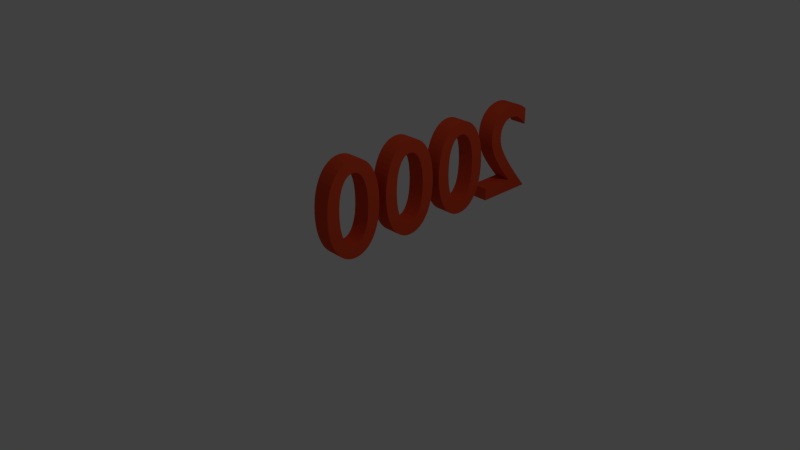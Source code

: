 # Source: 2000.blend  (saved by Blender 2.75.0; exported with 4.5.12 LTS)
import bpy
from mathutils import Matrix  # noqa: F401  (used for matrix-valued properties, if any)

bpy.ops.wm.read_factory_settings(use_empty=True)
scene = bpy.context.scene
scene.name = 'Scene'

# ---- collections
col_collection_1 = bpy.data.collections.new('Collection 1'); scene.collection.children.link(col_collection_1)

# ---- materials (node trees are filled in below, after node groups)
mat_material_001 = bpy.data.materials.new('Material.001')
mat_material_001.alpha_threshold = 0.0
mat_material_001.use_transparent_shadow = False
mat_material_001.diffuse_color = (0.7379, 0.06848, 0.02217, 1.0)
mat_material_001.roughness = 0.5
mat_material_001.specular_intensity = 0.0

# ---- material node trees

# ---- world
world_world = bpy.data.worlds.new('World'); scene.world = world_world
world_world.color = (0.05088, 0.05088, 0.05088)
world_world.use_sun_shadow = False
world_world.sun_shadow_jitter_overblur = 0.0
world_world.cycles.sampling_method = 'MANUAL'
world_world.cycles.sample_map_resolution = 256

# ---- cameras
cam_camera = bpy.data.cameras.new('Camera')
cam_camera.clip_end = 100.0
cam_camera.lens = 35.0
cam_camera.sensor_width = 32.0
cam_camera.sensor_height = 18.0
cam_camera.ortho_scale = 7.314
cam_camera.dof.focus_distance = 0.0
cam_camera.dof.aperture_fstop = 128.0

# ---- lights
light_lamp = bpy.data.lights.new('Lamp', 'POINT')
light_lamp.transmission_factor = 0.0
light_lamp.cutoff_distance = 30.0
light_lamp.energy = 100.0
light_lamp.shadow_buffer_clip_start = 1.001
light_lamp.shadow_soft_size = 0.1
light_lamp.shadow_maximum_resolution = 0.006
light_lamp.use_absolute_resolution = True
light_lamp.cycles.use_multiple_importance_sampling = False

# ---- meshes
me_mesh_002 = bpy.data.meshes.new('Mesh.002')
me_mesh_002.from_pydata([(1.97, 0.341, 0.0), (1.968, 0.392, 0.0), (1.963, 0.4398, 0.0), (1.954, 0.4843, 0.0), (1.942, 0.5251, 0.0), (1.927, 0.562, 0.0), (1.909, 0.5948, 0.0), (1.889, 0.6231, 0.0), (1.866, 0.6469, 0.0), (1.84, 0.6658, 0.0), (1.812, 0.6797, 0.0), (1.782, 0.6881, 0.0), (1.75, 0.691, 0.0), (1.718, 0.6881, 0.0), (1.688, 0.6797, 0.0), (1.66, 0.6658, 0.0), (1.634, 0.6469, 0.0), (1.611, 0.6231, 0.0), (1.59, 0.5948, 0.0), (1.573, 0.562, 0.0), (1.558, 0.5251, 0.0), (1.546, 0.4843, 0.0), (1.537, 0.4398, 0.0), (1.532, 0.392, 0.0), (1.53, 0.341, 0.0), (1.532, 0.29, 0.0), (1.537, 0.2422, 0.0), (1.546, 0.1977, 0.0), (1.558, 0.1569, 0.0), (1.573, 0.12, 0.0), (1.591, 0.08725, 0.0), (1.611, 0.05885, 0.0), (1.634, 0.03507, 0.0), (1.66, 0.01616, 0.0), (1.688, 0.002343, 0.0), (1.718, -0.006124, 0.0), (1.75, -0.009, 0.0), (1.782, -0.006124, 0.0), (1.812, 0.002343, 0.0), (1.84, 0.01616, 0.0), (1.866, 0.03507, 0.0), (1.889, 0.05885, 0.0), (1.91, 0.08725, 0.0), (1.927, 0.12, 0.0), (1.942, 0.1569, 0.0), (1.954, 0.1977, 0.0), (1.963, 0.2422, 0.0), (1.968, 0.29, 0.0), (1.872, 0.341, 0.0), (1.871, 0.3023, 0.0), (1.868, 0.2664, 0.0), (1.864, 0.2333, 0.0), (1.857, 0.2033, 0.0), (1.849, 0.1763, 0.0), (1.839, 0.1525, 0.0), (1.828, 0.1321, 0.0), (1.815, 0.1151, 0.0), (1.801, 0.1017, 0.0), (1.785, 0.09193, 0.0), (1.768, 0.086, 0.0), (1.75, 0.084, 0.0), (1.732, 0.086, 0.0), (1.715, 0.09193, 0.0), (1.699, 0.1017, 0.0), (1.685, 0.1151, 0.0), (1.672, 0.1321, 0.0), (1.661, 0.1525, 0.0), (1.651, 0.1763, 0.0), (1.643, 0.2033, 0.0), (1.636, 0.2333, 0.0), (1.632, 0.2664, 0.0), (1.629, 0.3023, 0.0), (1.628, 0.341, 0.0), (1.629, 0.3797, 0.0), (1.632, 0.4156, 0.0), (1.636, 0.4487, 0.0), (1.643, 0.4787, 0.0), (1.651, 0.5057, 0.0), (1.661, 0.5295, 0.0), (1.672, 0.5499, 0.0), (1.685, 0.5669, 0.0), (1.699, 0.5803, 0.0), (1.715, 0.5901, 0.0), (1.732, 0.596, 0.0), (1.75, 0.598, 0.0), (1.768, 0.596, 0.0), (1.785, 0.5901, 0.0), (1.801, 0.5803, 0.0), (1.815, 0.5669, 0.0), (1.828, 0.5499, 0.0), (1.839, 0.5295, 0.0), (1.849, 0.5057, 0.0), (1.857, 0.4787, 0.0), (1.864, 0.4487, 0.0), (1.868, 0.4156, 0.0), (1.871, 0.3797, 0.0), (1.47, 0.341, 0.0), (1.468, 0.392, 0.0), (1.463, 0.4398, 0.0), (1.454, 0.4843, 0.0), (1.442, 0.5251, 0.0), (1.427, 0.562, 0.0), (1.409, 0.5948, 0.0), (1.389, 0.6231, 0.0), (1.366, 0.6469, 0.0), (1.34, 0.6658, 0.0), (1.312, 0.6797, 0.0), (1.282, 0.6881, 0.0), (1.25, 0.691, 0.0), (1.218, 0.6881, 0.0), (1.188, 0.6797, 0.0), (1.16, 0.6658, 0.0), (1.134, 0.6469, 0.0), (1.111, 0.6231, 0.0), (1.09, 0.5948, 0.0), (1.073, 0.562, 0.0), (1.058, 0.5251, 0.0), (1.046, 0.4843, 0.0), (1.037, 0.4398, 0.0), (1.032, 0.392, 0.0), (1.03, 0.341, 0.0), (1.032, 0.29, 0.0), (1.037, 0.2422, 0.0), (1.046, 0.1977, 0.0), (1.058, 0.1569, 0.0), (1.073, 0.12, 0.0), (1.091, 0.08725, 0.0), (1.111, 0.05885, 0.0), (1.134, 0.03507, 0.0), (1.16, 0.01616, 0.0), (1.188, 0.002343, 0.0), (1.218, -0.006124, 0.0), (1.25, -0.009, 0.0), (1.282, -0.006124, 0.0), (1.312, 0.002343, 0.0), (1.34, 0.01616, 0.0), (1.366, 0.03507, 0.0), (1.389, 0.05885, 0.0), (1.41, 0.08725, 0.0), (1.427, 0.12, 0.0), (1.442, 0.1569, 0.0), (1.454, 0.1977, 0.0), (1.463, 0.2422, 0.0), (1.468, 0.29, 0.0), (1.372, 0.341, 0.0), (1.371, 0.3023, 0.0), (1.368, 0.2664, 0.0), (1.364, 0.2333, 0.0), (1.357, 0.2033, 0.0), (1.349, 0.1763, 0.0), (1.339, 0.1525, 0.0), (1.328, 0.1321, 0.0), (1.315, 0.1151, 0.0), (1.301, 0.1017, 0.0), (1.285, 0.09193, 0.0), (1.268, 0.086, 0.0), (1.25, 0.084, 0.0), (1.232, 0.086, 0.0), (1.215, 0.09193, 0.0), (1.199, 0.1017, 0.0), (1.185, 0.1151, 0.0), (1.172, 0.1321, 0.0), (1.161, 0.1525, 0.0), (1.151, 0.1763, 0.0), (1.143, 0.2033, 0.0), (1.136, 0.2333, 0.0), (1.132, 0.2664, 0.0), (1.129, 0.3023, 0.0), (1.128, 0.341, 0.0), (1.129, 0.3797, 0.0), (1.132, 0.4156, 0.0), (1.136, 0.4487, 0.0), (1.143, 0.4787, 0.0), (1.151, 0.5057, 0.0), (1.161, 0.5295, 0.0), (1.172, 0.5499, 0.0), (1.185, 0.5669, 0.0), (1.199, 0.5803, 0.0), (1.215, 0.5901, 0.0), (1.232, 0.596, 0.0), (1.25, 0.598, 0.0), (1.268, 0.596, 0.0), (1.285, 0.5901, 0.0), (1.301, 0.5803, 0.0), (1.315, 0.5669, 0.0), (1.328, 0.5499, 0.0), (1.339, 0.5295, 0.0), (1.349, 0.5057, 0.0), (1.357, 0.4787, 0.0), (1.364, 0.4487, 0.0), (1.368, 0.4156, 0.0), (1.371, 0.3797, 0.0), (0.97, 0.341, 0.0), (0.9682, 0.392, 0.0), (0.9629, 0.4398, 0.0), (0.9542, 0.4843, 0.0), (0.9423, 0.5251, 0.0), (0.9273, 0.562, 0.0), (0.9095, 0.5948, 0.0), (0.8889, 0.6231, 0.0), (0.8657, 0.6469, 0.0), (0.8401, 0.6658, 0.0), (0.8121, 0.6797, 0.0), (0.7821, 0.6881, 0.0), (0.75, 0.691, 0.0), (0.7179, 0.6881, 0.0), (0.6879, 0.6797, 0.0), (0.6599, 0.6658, 0.0), (0.6343, 0.6469, 0.0), (0.6111, 0.6231, 0.0), (0.5905, 0.5948, 0.0), (0.5727, 0.562, 0.0), (0.5577, 0.5251, 0.0), (0.5458, 0.4843, 0.0), (0.5371, 0.4398, 0.0), (0.5318, 0.392, 0.0), (0.53, 0.341, 0.0), (0.5318, 0.29, 0.0), (0.5371, 0.2422, 0.0), (0.5458, 0.1977, 0.0), (0.5577, 0.1569, 0.0), (0.5727, 0.12, 0.0), (0.5905, 0.08725, 0.0), (0.6111, 0.05885, 0.0), (0.6343, 0.03507, 0.0), (0.6599, 0.01616, 0.0), (0.6879, 0.002343, 0.0), (0.7179, -0.006124, 0.0), (0.75, -0.009, 0.0), (0.7821, -0.006124, 0.0), (0.8121, 0.002343, 0.0), (0.8401, 0.01616, 0.0), (0.8657, 0.03507, 0.0), (0.8889, 0.05885, 0.0), (0.9095, 0.08725, 0.0), (0.9273, 0.12, 0.0), (0.9423, 0.1569, 0.0), (0.9542, 0.1977, 0.0), (0.9629, 0.2422, 0.0), (0.9682, 0.29, 0.0), (0.872, 0.341, 0.0), (0.8711, 0.3023, 0.0), (0.8682, 0.2664, 0.0), (0.8636, 0.2333, 0.0), (0.8573, 0.2033, 0.0), (0.8492, 0.1763, 0.0), (0.8395, 0.1525, 0.0), (0.8282, 0.1321, 0.0), (0.8154, 0.1151, 0.0), (0.8011, 0.1017, 0.0), (0.7854, 0.09193, 0.0), (0.7684, 0.086, 0.0), (0.75, 0.084, 0.0), (0.7316, 0.086, 0.0), (0.7146, 0.09193, 0.0), (0.6989, 0.1017, 0.0), (0.6846, 0.1151, 0.0), (0.6718, 0.1321, 0.0), (0.6605, 0.1525, 0.0), (0.6508, 0.1763, 0.0), (0.6427, 0.2033, 0.0), (0.6364, 0.2333, 0.0), (0.6318, 0.2664, 0.0), (0.6289, 0.3023, 0.0), (0.628, 0.341, 0.0), (0.6289, 0.3797, 0.0), (0.6318, 0.4156, 0.0), (0.6364, 0.4487, 0.0), (0.6427, 0.4787, 0.0), (0.6508, 0.5057, 0.0), (0.6605, 0.5295, 0.0), (0.6718, 0.5499, 0.0), (0.6846, 0.5669, 0.0), (0.6989, 0.5803, 0.0), (0.7146, 0.5901, 0.0), (0.7316, 0.596, 0.0), (0.75, 0.598, 0.0), (0.7684, 0.596, 0.0), (0.7854, 0.5901, 0.0), (0.8011, 0.5803, 0.0), (0.8154, 0.5669, 0.0), (0.8282, 0.5499, 0.0), (0.8395, 0.5295, 0.0), (0.8492, 0.5057, 0.0), (0.8573, 0.4787, 0.0), (0.8636, 0.4487, 0.0), (0.8682, 0.4156, 0.0), (0.8711, 0.3797, 0.0), (0.466, 0.093, 0.0), (0.205, 0.093, 0.0), (0.2411, 0.1365, 0.0), (0.2735, 0.1767, 0.0), (0.3022, 0.2139, 0.0), (0.3275, 0.2486, 0.0), (0.3494, 0.2811, 0.0), (0.368, 0.3118, 0.0), (0.3834, 0.341, 0.0), (0.3958, 0.3691, 0.0), (0.4052, 0.3965, 0.0), (0.4119, 0.4235, 0.0), (0.4157, 0.4506, 0.0), (0.417, 0.478, 0.0), (0.4153, 0.5087, 0.0), (0.4101, 0.5375, 0.0), (0.4018, 0.5644, 0.0), (0.3904, 0.5892, 0.0), (0.3761, 0.6117, 0.0), (0.3591, 0.6318, 0.0), (0.3396, 0.6492, 0.0), (0.3176, 0.6638, 0.0), (0.2934, 0.6754, 0.0), (0.2671, 0.684, 0.0), (0.2389, 0.6892, 0.0), (0.209, 0.691, 0.0), (0.1953, 0.6906, 0.0), (0.1818, 0.6892, 0.0), (0.1684, 0.687, 0.0), (0.155, 0.6839, 0.0), (0.1418, 0.6799, 0.0), (0.1285, 0.675, 0.0), (0.1152, 0.6692, 0.0), (0.102, 0.6624, 0.0), (0.08863, 0.6547, 0.0), (0.0752, 0.6461, 0.0), (0.06167, 0.6365, 0.0), (0.048, 0.626, 0.0), (0.048, 0.503, 0.0), (0.06165, 0.5195, 0.0), (0.0751, 0.5341, 0.0), (0.08838, 0.5469, 0.0), (0.1015, 0.558, 0.0), (0.1144, 0.5674, 0.0), (0.1273, 0.5753, 0.0), (0.1399, 0.5817, 0.0), (0.1525, 0.5867, 0.0), (0.165, 0.5905, 0.0), (0.1774, 0.593, 0.0), (0.1897, 0.5945, 0.0), (0.202, 0.595, 0.0), (0.2184, 0.5939, 0.0), (0.2339, 0.5907, 0.0), (0.2485, 0.5855, 0.0), (0.2621, 0.5785, 0.0), (0.2745, 0.5696, 0.0), (0.2856, 0.5591, 0.0), (0.2953, 0.547, 0.0), (0.3036, 0.5335, 0.0), (0.3101, 0.5186, 0.0), (0.315, 0.5025, 0.0), (0.318, 0.4853, 0.0), (0.319, 0.467, 0.0), (0.3187, 0.4532, 0.0), (0.3177, 0.4402, 0.0), (0.316, 0.4279, 0.0), (0.3137, 0.416, 0.0), (0.3107, 0.4045, 0.0), (0.307, 0.3933, 0.0), (0.3027, 0.382, 0.0), (0.2977, 0.3706, 0.0), (0.292, 0.359, 0.0), (0.2857, 0.347, 0.0), (0.2787, 0.3343, 0.0), (0.271, 0.321, 0.0), (0.2556, 0.2958, 0.0), (0.2385, 0.2697, 0.0), (0.22, 0.243, 0.0), (0.2004, 0.2158, 0.0), (0.18, 0.1884, 0.0), (0.1589, 0.161, 0.0), (0.1374, 0.1337, 0.0), (0.1159, 0.1069, 0.0), (0.09452, 0.08053, 0.0), (0.07357, 0.05498, 0.0), (0.05331, 0.0304, 0.0), (0.034, 0.007, 0.0), (0.034, 0.0, 0.0), (0.466, 0.0, 0.0), (1.97, 0.341, 0.1308), (1.968, 0.392, 0.1308), (1.963, 0.4398, 0.1308), (1.954, 0.4843, 0.1308), (1.942, 0.5251, 0.1308), (1.927, 0.562, 0.1308), (1.909, 0.5948, 0.1308), (1.889, 0.6231, 0.1308), (1.866, 0.6469, 0.1308), (1.84, 0.6658, 0.1308), (1.812, 0.6797, 0.1308), (1.782, 0.6881, 0.1308), (1.75, 0.691, 0.1308), (1.718, 0.6881, 0.1308), (1.688, 0.6797, 0.1308), (1.66, 0.6658, 0.1308), (1.634, 0.6469, 0.1308), (1.611, 0.6231, 0.1308), (1.59, 0.5948, 0.1308), (1.573, 0.562, 0.1308), (1.558, 0.5251, 0.1308), (1.546, 0.4843, 0.1308), (1.537, 0.4398, 0.1308), (1.532, 0.392, 0.1308), (1.53, 0.341, 0.1308), (1.532, 0.29, 0.1308), (1.537, 0.2422, 0.1308), (1.546, 0.1977, 0.1308), (1.558, 0.1569, 0.1308), (1.573, 0.12, 0.1308), (1.591, 0.08725, 0.1308), (1.611, 0.05885, 0.1308), (1.634, 0.03507, 0.1308), (1.66, 0.01616, 0.1308), (1.688, 0.002343, 0.1308), (1.718, -0.006124, 0.1308), (1.75, -0.009, 0.1308), (1.782, -0.006124, 0.1308), (1.812, 0.002343, 0.1308), (1.84, 0.01616, 0.1308), (1.866, 0.03507, 0.1308), (1.889, 0.05885, 0.1308), (1.91, 0.08725, 0.1308), (1.927, 0.12, 0.1308), (1.942, 0.1569, 0.1308), (1.954, 0.1977, 0.1308), (1.963, 0.2422, 0.1308), (1.968, 0.29, 0.1308), (1.872, 0.341, 0.1308), (1.871, 0.3023, 0.1308), (1.868, 0.2664, 0.1308), (1.864, 0.2333, 0.1308), (1.857, 0.2033, 0.1308), (1.849, 0.1763, 0.1308), (1.839, 0.1525, 0.1308), (1.828, 0.1321, 0.1308), (1.815, 0.1151, 0.1308), (1.801, 0.1017, 0.1308), (1.785, 0.09193, 0.1308), (1.768, 0.086, 0.1308), (1.75, 0.084, 0.1308), (1.732, 0.086, 0.1308), (1.715, 0.09193, 0.1308), (1.699, 0.1017, 0.1308), (1.685, 0.1151, 0.1308), (1.672, 0.1321, 0.1308), (1.661, 0.1525, 0.1308), (1.651, 0.1763, 0.1308), (1.643, 0.2033, 0.1308), (1.636, 0.2333, 0.1308), (1.632, 0.2664, 0.1308), (1.629, 0.3023, 0.1308), (1.628, 0.341, 0.1308), (1.629, 0.3797, 0.1308), (1.632, 0.4156, 0.1308), (1.636, 0.4487, 0.1308), (1.643, 0.4787, 0.1308), (1.651, 0.5057, 0.1308), (1.661, 0.5295, 0.1308), (1.672, 0.5499, 0.1308), (1.685, 0.5669, 0.1308), (1.699, 0.5803, 0.1308), (1.715, 0.5901, 0.1308), (1.732, 0.596, 0.1308), (1.75, 0.598, 0.1308), (1.768, 0.596, 0.1308), (1.785, 0.5901, 0.1308), (1.801, 0.5803, 0.1308), (1.815, 0.5669, 0.1308), (1.828, 0.5499, 0.1308), (1.839, 0.5295, 0.1308), (1.849, 0.5057, 0.1308), (1.857, 0.4787, 0.1308), (1.864, 0.4487, 0.1308), (1.868, 0.4156, 0.1308), (1.871, 0.3797, 0.1308), (1.47, 0.341, 0.1308), (1.468, 0.392, 0.1308), (1.463, 0.4398, 0.1308), (1.454, 0.4843, 0.1308), (1.442, 0.5251, 0.1308), (1.427, 0.562, 0.1308), (1.409, 0.5948, 0.1308), (1.389, 0.6231, 0.1308), (1.366, 0.6469, 0.1308), (1.34, 0.6658, 0.1308), (1.312, 0.6797, 0.1308), (1.282, 0.6881, 0.1308), (1.25, 0.691, 0.1308), (1.218, 0.6881, 0.1308), (1.188, 0.6797, 0.1308), (1.16, 0.6658, 0.1308), (1.134, 0.6469, 0.1308), (1.111, 0.6231, 0.1308), (1.09, 0.5948, 0.1308), (1.073, 0.562, 0.1308), (1.058, 0.5251, 0.1308), (1.046, 0.4843, 0.1308), (1.037, 0.4398, 0.1308), (1.032, 0.392, 0.1308), (1.03, 0.341, 0.1308), (1.032, 0.29, 0.1308), (1.037, 0.2422, 0.1308), (1.046, 0.1977, 0.1308), (1.058, 0.1569, 0.1308), (1.073, 0.12, 0.1308), (1.091, 0.08725, 0.1308), (1.111, 0.05885, 0.1308), (1.134, 0.03507, 0.1308), (1.16, 0.01616, 0.1308), (1.188, 0.002343, 0.1308), (1.218, -0.006124, 0.1308), (1.25, -0.009, 0.1308), (1.282, -0.006124, 0.1308), (1.312, 0.002343, 0.1308), (1.34, 0.01616, 0.1308), (1.366, 0.03507, 0.1308), (1.389, 0.05885, 0.1308), (1.41, 0.08725, 0.1308), (1.427, 0.12, 0.1308), (1.442, 0.1569, 0.1308), (1.454, 0.1977, 0.1308), (1.463, 0.2422, 0.1308), (1.468, 0.29, 0.1308), (1.372, 0.341, 0.1308), (1.371, 0.3023, 0.1308), (1.368, 0.2664, 0.1308), (1.364, 0.2333, 0.1308), (1.357, 0.2033, 0.1308), (1.349, 0.1763, 0.1308), (1.339, 0.1525, 0.1308), (1.328, 0.1321, 0.1308), (1.315, 0.1151, 0.1308), (1.301, 0.1017, 0.1308), (1.285, 0.09193, 0.1308), (1.268, 0.086, 0.1308), (1.25, 0.084, 0.1308), (1.232, 0.086, 0.1308), (1.215, 0.09193, 0.1308), (1.199, 0.1017, 0.1308), (1.185, 0.1151, 0.1308), (1.172, 0.1321, 0.1308), (1.161, 0.1525, 0.1308), (1.151, 0.1763, 0.1308), (1.143, 0.2033, 0.1308), (1.136, 0.2333, 0.1308), (1.132, 0.2664, 0.1308), (1.129, 0.3023, 0.1308), (1.128, 0.341, 0.1308), (1.129, 0.3797, 0.1308), (1.132, 0.4156, 0.1308), (1.136, 0.4487, 0.1308), (1.143, 0.4787, 0.1308), (1.151, 0.5057, 0.1308), (1.161, 0.5295, 0.1308), (1.172, 0.5499, 0.1308), (1.185, 0.5669, 0.1308), (1.199, 0.5803, 0.1308), (1.215, 0.5901, 0.1308), (1.232, 0.596, 0.1308), (1.25, 0.598, 0.1308), (1.268, 0.596, 0.1308), (1.285, 0.5901, 0.1308), (1.301, 0.5803, 0.1308), (1.315, 0.5669, 0.1308), (1.328, 0.5499, 0.1308), (1.339, 0.5295, 0.1308), (1.349, 0.5057, 0.1308), (1.357, 0.4787, 0.1308), (1.364, 0.4487, 0.1308), (1.368, 0.4156, 0.1308), (1.371, 0.3797, 0.1308), (0.97, 0.341, 0.1308), (0.9682, 0.392, 0.1308), (0.9629, 0.4398, 0.1308), (0.9542, 0.4843, 0.1308), (0.9423, 0.5251, 0.1308), (0.9273, 0.562, 0.1308), (0.9095, 0.5948, 0.1308), (0.8889, 0.6231, 0.1308), (0.8657, 0.6469, 0.1308), (0.8401, 0.6658, 0.1308), (0.8121, 0.6797, 0.1308), (0.7821, 0.6881, 0.1308), (0.75, 0.691, 0.1308), (0.7179, 0.6881, 0.1308), (0.6879, 0.6797, 0.1308), (0.6599, 0.6658, 0.1308), (0.6343, 0.6469, 0.1308), (0.6111, 0.6231, 0.1308), (0.5905, 0.5948, 0.1308), (0.5727, 0.562, 0.1308), (0.5577, 0.5251, 0.1308), (0.5458, 0.4843, 0.1308), (0.5371, 0.4398, 0.1308), (0.5318, 0.392, 0.1308), (0.53, 0.341, 0.1308), (0.5318, 0.29, 0.1308), (0.5371, 0.2422, 0.1308), (0.5458, 0.1977, 0.1308), (0.5577, 0.1569, 0.1308), (0.5727, 0.12, 0.1308), (0.5905, 0.08725, 0.1308), (0.6111, 0.05885, 0.1308), (0.6343, 0.03507, 0.1308), (0.6599, 0.01616, 0.1308), (0.6879, 0.002343, 0.1308), (0.7179, -0.006124, 0.1308), (0.75, -0.009, 0.1308), (0.7821, -0.006124, 0.1308), (0.8121, 0.002343, 0.1308), (0.8401, 0.01616, 0.1308), (0.8657, 0.03507, 0.1308), (0.8889, 0.05885, 0.1308), (0.9095, 0.08725, 0.1308), (0.9273, 0.12, 0.1308), (0.9423, 0.1569, 0.1308), (0.9542, 0.1977, 0.1308), (0.9629, 0.2422, 0.1308), (0.9682, 0.29, 0.1308), (0.872, 0.341, 0.1308), (0.8711, 0.3023, 0.1308), (0.8682, 0.2664, 0.1308), (0.8636, 0.2333, 0.1308), (0.8573, 0.2033, 0.1308), (0.8492, 0.1763, 0.1308), (0.8395, 0.1525, 0.1308), (0.8282, 0.1321, 0.1308), (0.8154, 0.1151, 0.1308), (0.8011, 0.1017, 0.1308), (0.7854, 0.09193, 0.1308), (0.7684, 0.086, 0.1308), (0.75, 0.084, 0.1308), (0.7316, 0.086, 0.1308), (0.7146, 0.09193, 0.1308), (0.6989, 0.1017, 0.1308), (0.6846, 0.1151, 0.1308), (0.6718, 0.1321, 0.1308), (0.6605, 0.1525, 0.1308), (0.6508, 0.1763, 0.1308), (0.6427, 0.2033, 0.1308), (0.6364, 0.2333, 0.1308), (0.6318, 0.2664, 0.1308), (0.6289, 0.3023, 0.1308), (0.628, 0.341, 0.1308), (0.6289, 0.3797, 0.1308), (0.6318, 0.4156, 0.1308), (0.6364, 0.4487, 0.1308), (0.6427, 0.4787, 0.1308), (0.6508, 0.5057, 0.1308), (0.6605, 0.5295, 0.1308), (0.6718, 0.5499, 0.1308), (0.6846, 0.5669, 0.1308), (0.6989, 0.5803, 0.1308), (0.7146, 0.5901, 0.1308), (0.7316, 0.596, 0.1308), (0.75, 0.598, 0.1308), (0.7684, 0.596, 0.1308), (0.7854, 0.5901, 0.1308), (0.8011, 0.5803, 0.1308), (0.8154, 0.5669, 0.1308), (0.8282, 0.5499, 0.1308), (0.8395, 0.5295, 0.1308), (0.8492, 0.5057, 0.1308), (0.8573, 0.4787, 0.1308), (0.8636, 0.4487, 0.1308), (0.8682, 0.4156, 0.1308), (0.8711, 0.3797, 0.1308), (0.466, 0.093, 0.1308), (0.205, 0.093, 0.1308), (0.2411, 0.1365, 0.1308), (0.2735, 0.1767, 0.1308), (0.3022, 0.2139, 0.1308), (0.3275, 0.2486, 0.1308), (0.3494, 0.2811, 0.1308), (0.368, 0.3118, 0.1308), (0.3834, 0.341, 0.1308), (0.3958, 0.3691, 0.1308), (0.4052, 0.3965, 0.1308), (0.4119, 0.4235, 0.1308), (0.4157, 0.4506, 0.1308), (0.417, 0.478, 0.1308), (0.4153, 0.5087, 0.1308), (0.4101, 0.5375, 0.1308), (0.4018, 0.5644, 0.1308), (0.3904, 0.5892, 0.1308), (0.3761, 0.6117, 0.1308), (0.3591, 0.6318, 0.1308), (0.3396, 0.6492, 0.1308), (0.3176, 0.6638, 0.1308), (0.2934, 0.6754, 0.1308), (0.2671, 0.684, 0.1308), (0.2389, 0.6892, 0.1308), (0.209, 0.691, 0.1308), (0.1953, 0.6906, 0.1308), (0.1818, 0.6892, 0.1308), (0.1684, 0.687, 0.1308), (0.155, 0.6839, 0.1308), (0.1418, 0.6799, 0.1308), (0.1285, 0.675, 0.1308), (0.1152, 0.6692, 0.1308), (0.102, 0.6624, 0.1308), (0.08862, 0.6547, 0.1308), (0.0752, 0.6461, 0.1308), (0.06167, 0.6365, 0.1308), (0.048, 0.626, 0.1308), (0.048, 0.503, 0.1308), (0.06165, 0.5195, 0.1308), (0.0751, 0.5341, 0.1308), (0.08837, 0.5469, 0.1308), (0.1015, 0.558, 0.1308), (0.1144, 0.5674, 0.1308), (0.1273, 0.5753, 0.1308), (0.1399, 0.5817, 0.1308), (0.1525, 0.5867, 0.1308), (0.165, 0.5905, 0.1308), (0.1774, 0.593, 0.1308), (0.1897, 0.5945, 0.1308), (0.202, 0.595, 0.1308), (0.2184, 0.5939, 0.1308), (0.2339, 0.5907, 0.1308), (0.2485, 0.5855, 0.1308), (0.2621, 0.5785, 0.1308), (0.2745, 0.5696, 0.1308), (0.2856, 0.5591, 0.1308), (0.2953, 0.547, 0.1308), (0.3036, 0.5335, 0.1308), (0.3101, 0.5186, 0.1308), (0.315, 0.5025, 0.1308), (0.318, 0.4853, 0.1308), (0.319, 0.467, 0.1308), (0.3187, 0.4532, 0.1308), (0.3177, 0.4402, 0.1308), (0.316, 0.4279, 0.1308), (0.3137, 0.416, 0.1308), (0.3107, 0.4045, 0.1308), (0.307, 0.3933, 0.1308), (0.3027, 0.382, 0.1308), (0.2977, 0.3706, 0.1308), (0.292, 0.359, 0.1308), (0.2857, 0.347, 0.1308), (0.2787, 0.3343, 0.1308), (0.271, 0.321, 0.1308), (0.2556, 0.2958, 0.1308), (0.2385, 0.2697, 0.1308), (0.22, 0.243, 0.1308), (0.2004, 0.2158, 0.1308), (0.18, 0.1884, 0.1308), (0.1589, 0.161, 0.1308), (0.1374, 0.1337, 0.1308), (0.1159, 0.1069, 0.1308), (0.09452, 0.08053, 0.1308), (0.07357, 0.05498, 0.1308), (0.05331, 0.0304, 0.1308), (0.034, 0.007, 0.1308), (0.034, 2.457e-09, 0.1308), (0.466, 2.457e-09, 0.1308)], [], [(13, 12, 11), (13, 11, 10), (14, 13, 10), (14, 10, 9), (15, 14, 9), (15, 9, 8), (16, 15, 8), (17, 16, 8), (17, 8, 7), (18, 17, 7), (18, 7, 84), (84, 7, 6), (18, 84, 83), (85, 84, 6), (18, 83, 82), (86, 85, 6), (19, 18, 82), (86, 6, 5), (19, 82, 81), (87, 86, 5), (19, 81, 80), (88, 87, 5), (19, 80, 79), (89, 88, 5), (20, 19, 79), (89, 5, 4), (20, 79, 78), (90, 89, 4), (20, 78, 77), (91, 90, 4), (21, 20, 77), (91, 4, 3), (21, 77, 76), (92, 91, 3), (22, 21, 76), (92, 3, 2), (22, 76, 75), (93, 92, 2), (22, 75, 74), (94, 93, 2), (23, 22, 74), (94, 2, 1), (23, 74, 73), (95, 94, 1), (24, 23, 73), (95, 1, 0), (24, 73, 72), (48, 95, 0), (25, 24, 72), (25, 72, 71), (49, 48, 0), (49, 0, 47), (25, 71, 70), (50, 49, 47), (26, 25, 70), (50, 47, 46), (26, 70, 69), (51, 50, 46), (27, 26, 69), (51, 46, 45), (52, 51, 45), (27, 69, 68), (53, 52, 45), (27, 68, 67), (28, 27, 67), (53, 45, 44), (54, 53, 44), (28, 67, 66), (29, 28, 66), (54, 44, 43), (55, 54, 43), (29, 66, 65), (56, 55, 43), (29, 65, 64), (30, 29, 64), (56, 43, 42), (57, 56, 42), (30, 64, 63), (58, 57, 42), (30, 63, 62), (59, 58, 42), (30, 62, 61), (31, 30, 61), (59, 42, 41), (60, 59, 41), (31, 61, 60), (31, 60, 41), (32, 31, 41), (32, 41, 40), (33, 32, 40), (33, 40, 39), (34, 33, 39), (34, 39, 38), (35, 34, 38), (35, 38, 37), (36, 35, 37), (109, 108, 107), (109, 107, 106), (110, 109, 106), (110, 106, 105), (111, 110, 105), (111, 105, 104), (112, 111, 104), (113, 112, 104), (113, 104, 103), (114, 113, 103), (114, 103, 180), (180, 103, 102), (114, 180, 179), (181, 180, 102), (114, 179, 178), (182, 181, 102), (115, 114, 178), (182, 102, 101), (115, 178, 177), (183, 182, 101), (115, 177, 176), (184, 183, 101), (115, 176, 175), (185, 184, 101), (116, 115, 175), (185, 101, 100), (116, 175, 174), (186, 185, 100), (116, 174, 173), (187, 186, 100), (117, 116, 173), (187, 100, 99), (117, 173, 172), (188, 187, 99), (118, 117, 172), (188, 99, 98), (118, 172, 171), (189, 188, 98), (118, 171, 170), (190, 189, 98), (119, 118, 170), (190, 98, 97), (119, 170, 169), (191, 190, 97), (120, 119, 169), (191, 97, 96), (120, 169, 168), (144, 191, 96), (121, 120, 168), (121, 168, 167), (145, 144, 96), (145, 96, 143), (121, 167, 166), (146, 145, 143), (122, 121, 166), (146, 143, 142), (122, 166, 165), (147, 146, 142), (123, 122, 165), (147, 142, 141), (148, 147, 141), (123, 165, 164), (149, 148, 141), (123, 164, 163), (124, 123, 163), (149, 141, 140), (150, 149, 140), (124, 163, 162), (125, 124, 162), (150, 140, 139), (151, 150, 139), (125, 162, 161), (152, 151, 139), (125, 161, 160), (126, 125, 160), (152, 139, 138), (153, 152, 138), (126, 160, 159), (154, 153, 138), (126, 159, 158), (155, 154, 138), (126, 158, 157), (127, 126, 157), (155, 138, 137), (156, 155, 137), (127, 157, 156), (127, 156, 137), (128, 127, 137), (128, 137, 136), (129, 128, 136), (129, 136, 135), (130, 129, 135), (130, 135, 134), (131, 130, 134), (131, 134, 133), (132, 131, 133), (205, 204, 203), (205, 203, 202), (206, 205, 202), (206, 202, 201), (207, 206, 201), (207, 201, 200), (208, 207, 200), (209, 208, 200), (209, 200, 199), (210, 209, 199), (210, 199, 276), (276, 199, 198), (210, 276, 275), (277, 276, 198), (210, 275, 274), (278, 277, 198), (211, 210, 274), (278, 198, 197), (211, 274, 273), (279, 278, 197), (211, 273, 272), (280, 279, 197), (211, 272, 271), (281, 280, 197), (212, 211, 271), (281, 197, 196), (212, 271, 270), (282, 281, 196), (212, 270, 269), (283, 282, 196), (213, 212, 269), (283, 196, 195), (213, 269, 268), (284, 283, 195), (214, 213, 268), (284, 195, 194), (214, 268, 267), (285, 284, 194), (214, 267, 266), (286, 285, 194), (215, 214, 266), (286, 194, 193), (215, 266, 265), (287, 286, 193), (216, 215, 265), (287, 193, 192), (216, 265, 264), (240, 287, 192), (217, 216, 264), (217, 264, 263), (241, 240, 192), (241, 192, 239), (217, 263, 262), (242, 241, 239), (218, 217, 262), (242, 239, 238), (218, 262, 261), (243, 242, 238), (219, 218, 261), (243, 238, 237), (244, 243, 237), (219, 261, 260), (245, 244, 237), (219, 260, 259), (220, 219, 259), (245, 237, 236), (246, 245, 236), (220, 259, 258), (221, 220, 258), (246, 236, 235), (247, 246, 235), (221, 258, 257), (248, 247, 235), (221, 257, 256), (222, 221, 256), (248, 235, 234), (249, 248, 234), (222, 256, 255), (250, 249, 234), (222, 255, 254), (251, 250, 234), (222, 254, 253), (223, 222, 253), (251, 234, 233), (252, 251, 233), (223, 253, 252), (223, 252, 233), (224, 223, 233), (224, 233, 232), (225, 224, 232), (225, 232, 231), (226, 225, 231), (226, 231, 230), (227, 226, 230), (227, 230, 229), (228, 227, 229), (314, 313, 312), (315, 314, 312), (316, 315, 312), (316, 312, 311), (317, 316, 311), (317, 311, 310), (318, 317, 310), (319, 318, 310), (319, 310, 309), (320, 319, 309), (321, 320, 309), (321, 309, 308), (322, 321, 308), (323, 322, 308), (323, 308, 307), (324, 323, 307), (325, 324, 307), (325, 307, 306), (326, 325, 327), (327, 325, 328), (328, 325, 329), (329, 325, 330), (330, 325, 331), (331, 325, 332), (332, 325, 333), (333, 325, 334), (334, 325, 335), (335, 325, 336), (336, 325, 337), (337, 325, 306), (337, 306, 338), (338, 306, 305), (339, 338, 305), (340, 339, 305), (341, 340, 305), (341, 305, 304), (342, 341, 304), (343, 342, 304), (344, 343, 304), (344, 304, 303), (345, 344, 303), (346, 345, 303), (346, 303, 302), (347, 346, 302), (348, 347, 302), (348, 302, 301), (349, 348, 301), (350, 349, 301), (350, 301, 300), (351, 350, 300), (352, 351, 300), (352, 300, 299), (353, 352, 299), (354, 353, 299), (354, 299, 298), (355, 354, 298), (356, 355, 298), (356, 298, 297), (357, 356, 297), (358, 357, 297), (359, 358, 297), (359, 297, 296), (360, 359, 296), (361, 360, 296), (361, 296, 295), (362, 361, 295), (363, 362, 295), (363, 295, 294), (364, 363, 294), (364, 294, 293), (365, 364, 293), (365, 293, 292), (366, 365, 292), (367, 366, 292), (367, 292, 291), (368, 367, 291), (368, 291, 290), (369, 368, 290), (369, 290, 289), (370, 369, 289), (371, 370, 289), (371, 289, 288), (371, 288, 376), (372, 371, 376), (373, 372, 376), (374, 373, 376), (375, 374, 376), (390, 388, 389), (390, 387, 388), (391, 387, 390), (391, 386, 387), (392, 386, 391), (392, 385, 386), (393, 385, 392), (394, 385, 393), (394, 384, 385), (395, 384, 394), (395, 461, 384), (461, 383, 384), (395, 460, 461), (462, 383, 461), (395, 459, 460), (463, 383, 462), (396, 459, 395), (463, 382, 383), (396, 458, 459), (464, 382, 463), (396, 457, 458), (465, 382, 464), (396, 456, 457), (466, 382, 465), (397, 456, 396), (466, 381, 382), (397, 455, 456), (467, 381, 466), (397, 454, 455), (468, 381, 467), (398, 454, 397), (468, 380, 381), (398, 453, 454), (469, 380, 468), (399, 453, 398), (469, 379, 380), (399, 452, 453), (470, 379, 469), (399, 451, 452), (471, 379, 470), (400, 451, 399), (471, 378, 379), (400, 450, 451), (472, 378, 471), (401, 450, 400), (472, 377, 378), (401, 449, 450), (425, 377, 472), (402, 449, 401), (402, 448, 449), (426, 377, 425), (426, 424, 377), (402, 447, 448), (427, 424, 426), (403, 447, 402), (427, 423, 424), (403, 446, 447), (428, 423, 427), (404, 446, 403), (428, 422, 423), (429, 422, 428), (404, 445, 446), (430, 422, 429), (404, 444, 445), (405, 444, 404), (430, 421, 422), (431, 421, 430), (405, 443, 444), (406, 443, 405), (431, 420, 421), (432, 420, 431), (406, 442, 443), (433, 420, 432), (406, 441, 442), (407, 441, 406), (433, 419, 420), (434, 419, 433), (407, 440, 441), (435, 419, 434), (407, 439, 440), (436, 419, 435), (407, 438, 439), (408, 438, 407), (436, 418, 419), (437, 418, 436), (408, 437, 438), (408, 418, 437), (409, 418, 408), (409, 417, 418), (410, 417, 409), (410, 416, 417), (411, 416, 410), (411, 415, 416), (412, 415, 411), (412, 414, 415), (413, 414, 412), (486, 484, 485), (486, 483, 484), (487, 483, 486), (487, 482, 483), (488, 482, 487), (488, 481, 482), (489, 481, 488), (490, 481, 489), (490, 480, 481), (491, 480, 490), (491, 557, 480), (557, 479, 480), (491, 556, 557), (558, 479, 557), (491, 555, 556), (559, 479, 558), (492, 555, 491), (559, 478, 479), (492, 554, 555), (560, 478, 559), (492, 553, 554), (561, 478, 560), (492, 552, 553), (562, 478, 561), (493, 552, 492), (562, 477, 478), (493, 551, 552), (563, 477, 562), (493, 550, 551), (564, 477, 563), (494, 550, 493), (564, 476, 477), (494, 549, 550), (565, 476, 564), (495, 549, 494), (565, 475, 476), (495, 548, 549), (566, 475, 565), (495, 547, 548), (567, 475, 566), (496, 547, 495), (567, 474, 475), (496, 546, 547), (568, 474, 567), (497, 546, 496), (568, 473, 474), (497, 545, 546), (521, 473, 568), (498, 545, 497), (498, 544, 545), (522, 473, 521), (522, 520, 473), (498, 543, 544), (523, 520, 522), (499, 543, 498), (523, 519, 520), (499, 542, 543), (524, 519, 523), (500, 542, 499), (524, 518, 519), (525, 518, 524), (500, 541, 542), (526, 518, 525), (500, 540, 541), (501, 540, 500), (526, 517, 518), (527, 517, 526), (501, 539, 540), (502, 539, 501), (527, 516, 517), (528, 516, 527), (502, 538, 539), (529, 516, 528), (502, 537, 538), (503, 537, 502), (529, 515, 516), (530, 515, 529), (503, 536, 537), (531, 515, 530), (503, 535, 536), (532, 515, 531), (503, 534, 535), (504, 534, 503), (532, 514, 515), (533, 514, 532), (504, 533, 534), (504, 514, 533), (505, 514, 504), (505, 513, 514), (506, 513, 505), (506, 512, 513), (507, 512, 506), (507, 511, 512), (508, 511, 507), (508, 510, 511), (509, 510, 508), (582, 580, 581), (582, 579, 580), (583, 579, 582), (583, 578, 579), (584, 578, 583), (584, 577, 578), (585, 577, 584), (586, 577, 585), (586, 576, 577), (587, 576, 586), (587, 653, 576), (653, 575, 576), (587, 652, 653), (654, 575, 653), (587, 651, 652), (655, 575, 654), (588, 651, 587), (655, 574, 575), (588, 650, 651), (656, 574, 655), (588, 649, 650), (657, 574, 656), (588, 648, 649), (658, 574, 657), (589, 648, 588), (658, 573, 574), (589, 647, 648), (659, 573, 658), (589, 646, 647), (660, 573, 659), (590, 646, 589), (660, 572, 573), (590, 645, 646), (661, 572, 660), (591, 645, 590), (661, 571, 572), (591, 644, 645), (662, 571, 661), (591, 643, 644), (663, 571, 662), (592, 643, 591), (663, 570, 571), (592, 642, 643), (664, 570, 663), (593, 642, 592), (664, 569, 570), (593, 641, 642), (617, 569, 664), (594, 641, 593), (594, 640, 641), (618, 569, 617), (618, 616, 569), (594, 639, 640), (619, 616, 618), (595, 639, 594), (619, 615, 616), (595, 638, 639), (620, 615, 619), (596, 638, 595), (620, 614, 615), (621, 614, 620), (596, 637, 638), (622, 614, 621), (596, 636, 637), (597, 636, 596), (622, 613, 614), (623, 613, 622), (597, 635, 636), (598, 635, 597), (623, 612, 613), (624, 612, 623), (598, 634, 635), (625, 612, 624), (598, 633, 634), (599, 633, 598), (625, 611, 612), (626, 611, 625), (599, 632, 633), (627, 611, 626), (599, 631, 632), (628, 611, 627), (599, 630, 631), (600, 630, 599), (628, 610, 611), (629, 610, 628), (600, 629, 630), (600, 610, 629), (601, 610, 600), (601, 609, 610), (602, 609, 601), (602, 608, 609), (603, 608, 602), (603, 607, 608), (604, 607, 603), (604, 606, 607), (605, 606, 604), (691, 689, 690), (692, 689, 691), (693, 689, 692), (693, 688, 689), (694, 688, 693), (694, 687, 688), (695, 687, 694), (696, 687, 695), (696, 686, 687), (697, 686, 696), (698, 686, 697), (698, 685, 686), (699, 685, 698), (700, 685, 699), (700, 684, 685), (701, 684, 700), (702, 684, 701), (702, 683, 684), (703, 704, 702), (704, 705, 702), (705, 706, 702), (706, 707, 702), (707, 708, 702), (708, 709, 702), (709, 710, 702), (710, 711, 702), (711, 712, 702), (712, 713, 702), (713, 714, 702), (714, 683, 702), (714, 715, 683), (715, 682, 683), (716, 682, 715), (717, 682, 716), (718, 682, 717), (718, 681, 682), (719, 681, 718), (720, 681, 719), (721, 681, 720), (721, 680, 681), (722, 680, 721), (723, 680, 722), (723, 679, 680), (724, 679, 723), (725, 679, 724), (725, 678, 679), (726, 678, 725), (727, 678, 726), (727, 677, 678), (728, 677, 727), (729, 677, 728), (729, 676, 677), (730, 676, 729), (731, 676, 730), (731, 675, 676), (732, 675, 731), (733, 675, 732), (733, 674, 675), (734, 674, 733), (735, 674, 734), (736, 674, 735), (736, 673, 674), (737, 673, 736), (738, 673, 737), (738, 672, 673), (739, 672, 738), (740, 672, 739), (740, 671, 672), (741, 671, 740), (741, 670, 671), (742, 670, 741), (742, 669, 670), (743, 669, 742), (744, 669, 743), (744, 668, 669), (745, 668, 744), (745, 667, 668), (746, 667, 745), (746, 666, 667), (747, 666, 746), (748, 666, 747), (748, 665, 666), (748, 753, 665), (749, 753, 748), (750, 753, 749), (751, 753, 750), (752, 753, 751), (127, 128, 505, 504), (42, 43, 420, 419), (156, 157, 534, 533), (212, 213, 590, 589), (260, 261, 638, 637), (32, 33, 410, 409), (8, 9, 386, 385), (202, 203, 580, 579), (131, 132, 509, 508), (94, 95, 472, 471), (227, 228, 605, 604), (352, 353, 730, 729), (53, 54, 431, 430), (376, 288, 665, 753), (251, 252, 629, 628), (310, 311, 688, 687), (207, 208, 585, 584), (161, 162, 539, 538), (311, 312, 689, 688), (97, 98, 475, 474), (308, 309, 686, 685), (243, 244, 621, 620), (204, 205, 582, 581), (78, 79, 456, 455), (215, 216, 593, 592), (140, 141, 518, 517), (177, 178, 555, 554), (0, 1, 378, 377), (51, 52, 429, 428), (34, 35, 412, 411), (70, 71, 448, 447), (172, 173, 550, 549), (368, 369, 746, 745), (48, 49, 426, 425), (309, 310, 687, 686), (185, 186, 563, 562), (83, 84, 461, 460), (286, 287, 664, 663), (295, 296, 673, 672), (344, 345, 722, 721), (59, 60, 437, 436), (285, 286, 663, 662), (132, 133, 510, 509), (292, 293, 670, 669), (257, 258, 635, 634), (199, 200, 577, 576), (113, 114, 491, 490), (108, 109, 486, 485), (294, 295, 672, 671), (360, 361, 738, 737), (336, 337, 714, 713), (302, 303, 680, 679), (50, 51, 428, 427), (121, 122, 499, 498), (56, 57, 434, 433), (91, 92, 469, 468), (145, 146, 523, 522), (293, 294, 671, 670), (61, 62, 439, 438), (100, 101, 478, 477), (303, 304, 681, 680), (158, 159, 536, 535), (41, 42, 419, 418), (300, 301, 678, 677), (327, 328, 705, 704), (232, 233, 610, 609), (58, 59, 436, 435), (164, 165, 542, 541), (301, 302, 679, 678), (208, 209, 586, 585), (21, 22, 399, 398), (153, 154, 531, 530), (279, 280, 657, 656), (75, 76, 453, 452), (194, 195, 572, 571), (216, 217, 594, 593), (351, 352, 729, 728), (188, 189, 566, 565), (19, 20, 397, 396), (84, 85, 462, 461), (277, 278, 655, 654), (234, 235, 612, 611), (116, 117, 494, 493), (18, 19, 396, 395), (67, 68, 445, 444), (345, 346, 723, 722), (20, 21, 398, 397), (33, 34, 411, 410), (278, 279, 656, 655), (375, 376, 753, 752), (167, 168, 545, 544), (231, 232, 609, 608), (288, 289, 666, 665), (190, 191, 568, 567), (197, 198, 575, 574), (27, 28, 405, 404), (312, 313, 690, 689), (137, 138, 515, 514), (26, 27, 404, 403), (280, 281, 658, 657), (337, 338, 715, 714), (200, 201, 578, 577), (196, 197, 574, 573), (367, 368, 745, 744), (180, 181, 558, 557), (262, 263, 640, 639), (320, 321, 698, 697), (49, 50, 427, 426), (359, 360, 737, 736), (245, 246, 623, 622), (224, 225, 602, 601), (304, 305, 682, 681), (29, 30, 407, 406), (124, 125, 502, 501), (271, 272, 649, 648), (143, 96, 473, 520), (272, 273, 650, 649), (92, 93, 470, 469), (269, 270, 647, 646), (107, 108, 485, 484), (159, 160, 537, 536), (270, 271, 648, 647), (299, 300, 677, 676), (11, 12, 389, 388), (239, 192, 569, 616), (28, 29, 406, 405), (57, 58, 435, 434), (129, 130, 507, 506), (10, 11, 388, 387), (264, 265, 642, 641), (221, 222, 599, 598), (142, 143, 520, 519), (240, 241, 618, 617), (76, 77, 454, 453), (223, 224, 601, 600), (13, 14, 391, 390), (44, 45, 422, 421), (99, 100, 477, 476), (175, 176, 553, 552), (296, 297, 674, 673), (226, 227, 604, 603), (217, 218, 595, 594), (328, 329, 706, 705), (248, 249, 626, 625), (68, 69, 446, 445), (36, 37, 414, 413), (150, 151, 528, 527), (5, 6, 383, 382), (209, 210, 587, 586), (229, 230, 607, 606), (374, 375, 752, 751), (3, 4, 381, 380), (12, 13, 390, 389), (192, 193, 570, 569), (250, 251, 628, 627), (201, 202, 579, 578), (237, 238, 615, 614), (115, 116, 493, 492), (339, 340, 717, 716), (183, 184, 561, 560), (242, 243, 620, 619), (2, 3, 380, 379), (4, 5, 382, 381), (52, 53, 430, 429), (85, 86, 463, 462), (173, 174, 551, 550), (321, 322, 699, 698), (247, 248, 625, 624), (291, 292, 669, 668), (17, 18, 395, 394), (342, 343, 720, 719), (106, 107, 484, 483), (282, 283, 660, 659), (134, 135, 512, 511), (358, 359, 736, 735), (82, 83, 460, 459), (340, 341, 718, 717), (25, 26, 403, 402), (166, 167, 544, 543), (366, 367, 744, 743), (256, 257, 634, 633), (329, 330, 707, 706), (253, 254, 631, 630), (123, 124, 501, 500), (168, 169, 546, 545), (274, 275, 652, 651), (315, 316, 693, 692), (298, 299, 676, 675), (165, 166, 543, 542), (151, 152, 529, 528), (353, 354, 731, 730), (261, 262, 639, 638), (246, 247, 624, 623), (90, 91, 468, 467), (79, 80, 457, 456), (266, 267, 644, 643), (263, 264, 641, 640), (98, 99, 476, 475), (9, 10, 387, 386), (93, 94, 471, 470), (135, 136, 513, 512), (307, 308, 685, 684), (206, 207, 584, 583), (331, 332, 709, 708), (369, 370, 747, 746), (87, 88, 465, 464), (181, 182, 559, 558), (332, 333, 710, 709), (230, 231, 608, 607), (334, 335, 712, 711), (39, 40, 417, 416), (74, 75, 452, 451), (114, 115, 492, 491), (160, 161, 538, 537), (60, 61, 438, 437), (214, 215, 592, 591), (361, 362, 739, 738), (191, 144, 521, 568), (233, 234, 611, 610), (77, 78, 455, 454), (189, 190, 567, 566), (122, 123, 500, 499), (71, 72, 449, 448), (66, 67, 444, 443), (176, 177, 554, 553), (22, 23, 400, 399), (69, 70, 447, 446), (55, 56, 433, 432), (184, 185, 562, 561), (238, 239, 616, 615), (290, 291, 668, 667), (149, 150, 527, 526), (1, 2, 379, 378), (193, 194, 571, 570), (174, 175, 552, 551), (284, 285, 662, 661), (297, 298, 675, 674), (341, 342, 719, 718), (283, 284, 661, 660), (198, 199, 576, 575), (46, 47, 424, 423), (182, 183, 560, 559), (104, 105, 482, 481), (219, 220, 597, 596), (171, 172, 549, 548), (275, 276, 653, 652), (319, 320, 697, 696), (38, 39, 416, 415), (103, 104, 481, 480), (258, 259, 636, 635), (109, 110, 487, 486), (30, 31, 408, 407), (316, 317, 694, 693), (314, 315, 692, 691), (323, 324, 701, 700), (318, 319, 696, 695), (101, 102, 479, 478), (157, 158, 535, 534), (287, 240, 617, 664), (154, 155, 532, 531), (80, 81, 458, 457), (267, 268, 645, 644), (95, 48, 425, 472), (333, 334, 711, 710), (211, 212, 589, 588), (324, 325, 702, 701), (326, 327, 704, 703), (306, 307, 684, 683), (96, 97, 474, 473), (146, 147, 524, 523), (88, 89, 466, 465), (225, 226, 603, 602), (203, 204, 581, 580), (138, 139, 516, 515), (14, 15, 392, 391), (144, 145, 522, 521), (63, 64, 441, 440), (371, 372, 749, 748), (54, 55, 432, 431), (249, 250, 627, 626), (152, 153, 530, 529), (236, 237, 614, 613), (47, 0, 377, 424), (163, 164, 541, 540), (117, 118, 495, 494), (276, 277, 654, 653), (354, 355, 732, 731), (72, 73, 450, 449), (23, 24, 401, 400), (289, 290, 667, 666), (187, 188, 565, 564), (6, 7, 384, 383), (372, 373, 750, 749), (141, 142, 519, 518), (179, 180, 557, 556), (241, 242, 619, 618), (350, 351, 728, 727), (348, 349, 726, 725), (347, 348, 725, 724), (255, 256, 633, 632), (136, 137, 514, 513), (133, 134, 511, 510), (313, 314, 691, 690), (64, 65, 442, 441), (170, 171, 548, 547), (356, 357, 734, 733), (268, 269, 646, 645), (112, 113, 490, 489), (111, 112, 489, 488), (259, 260, 637, 636), (31, 32, 409, 408), (355, 356, 733, 732), (370, 371, 748, 747), (317, 318, 695, 694), (346, 347, 724, 723), (125, 126, 503, 502), (119, 120, 497, 496), (222, 223, 600, 599), (362, 363, 740, 739), (110, 111, 488, 487), (81, 82, 459, 458), (364, 365, 742, 741), (228, 229, 606, 605), (120, 121, 498, 497), (305, 306, 683, 682), (325, 326, 703, 702), (338, 339, 716, 715), (363, 364, 741, 740), (155, 156, 533, 532), (89, 90, 467, 466), (213, 214, 591, 590), (102, 103, 480, 479), (330, 331, 708, 707), (62, 63, 440, 439), (43, 44, 421, 420), (15, 16, 393, 392), (147, 148, 525, 524), (162, 163, 540, 539), (128, 129, 506, 505), (252, 253, 630, 629), (130, 131, 508, 507), (373, 374, 751, 750), (73, 74, 451, 450), (7, 8, 385, 384), (235, 236, 613, 612), (139, 140, 517, 516), (186, 187, 564, 563), (45, 46, 423, 422), (118, 119, 496, 495), (178, 179, 556, 555), (244, 245, 622, 621), (40, 41, 418, 417), (218, 219, 596, 595), (37, 38, 415, 414), (195, 196, 573, 572), (349, 350, 727, 726), (86, 87, 464, 463), (16, 17, 394, 393), (357, 358, 735, 734), (148, 149, 526, 525), (220, 221, 598, 597), (343, 344, 721, 720), (205, 206, 583, 582), (281, 282, 659, 658), (65, 66, 443, 442), (254, 255, 632, 631), (24, 25, 402, 401), (210, 211, 588, 587), (365, 366, 743, 742), (169, 170, 547, 546), (273, 274, 651, 650), (126, 127, 504, 503), (322, 323, 700, 699), (105, 106, 483, 482), (335, 336, 713, 712), (265, 266, 643, 642), (35, 36, 413, 412)])
me_mesh_002.materials.append(mat_material_001)
me_mesh_002.use_remesh_preserve_volume = False
me_mesh_002.use_remesh_preserve_attributes = False
me_mesh_002.use_mirror_vertex_groups = False
me_mesh_002.update()

# ---- objects
ob_text = bpy.data.objects.new('Text', me_mesh_002)
ob_lamp = bpy.data.objects.new('Lamp', light_lamp)
ob_camera = bpy.data.objects.new('Camera', cam_camera)

# ---- transforms, parenting, visibility, modifiers, constraints
ob_text.location = (6.965e-07, 3.032, 0.05538)
ob_text.rotation_euler = (-1.571, -3.135, 1.571)
ob_text.scale = (1.907, 1.907, 1.907)
ob_text.lineart.crease_threshold = 0.0
ob_lamp.location = (4.076, 1.005, 5.904)
ob_lamp.rotation_euler = (0.6503, 0.05522, 1.866)
ob_lamp.lock_rotations_4d = False
ob_lamp.empty_display_type = 'ARROWS'
ob_lamp.color = (0.0, 0.0, 0.0, 0.0)
ob_lamp.lineart.crease_threshold = 0.0
ob_camera.location = (7.481, -6.508, 5.344)
ob_camera.rotation_euler = (1.109, 0.01082, 0.8149)
ob_camera.lock_rotations_4d = False
ob_camera.empty_display_type = 'ARROWS'
ob_camera.color = (0.0, 0.0, 0.0, 0.0)
ob_camera.display_type = 'WIRE'
ob_camera.lineart.crease_threshold = 0.0

# ---- collection membership
col_collection_1.objects.link(ob_text)
col_collection_1.objects.link(ob_lamp)
col_collection_1.objects.link(ob_camera)

# ---- scene / render settings (as saved in the file)
scene.camera = ob_camera
scene.frame_start = 1; scene.frame_end = 250; scene.frame_set(1)
scene.render.engine = 'BLENDER_EEVEE_NEXT'
scene.render.resolution_percentage = 50
scene.render.dither_intensity = 0.0
scene.cycles.use_denoising = False
scene.cycles.samples = 10
scene.cycles.sampling_pattern = 'TABULATED_SOBOL'
scene.cycles.light_sampling_threshold = 0.0
scene.cycles.use_adaptive_sampling = False
scene.cycles.use_light_tree = False
scene.cycles.blur_glossy = 0.0
scene.cycles.pixel_filter_type = 'GAUSSIAN'
scene.cycles.sample_clamp_indirect = 0.0
scene.view_settings.view_transform = 'Standard'
bpy.context.view_layer.update()
